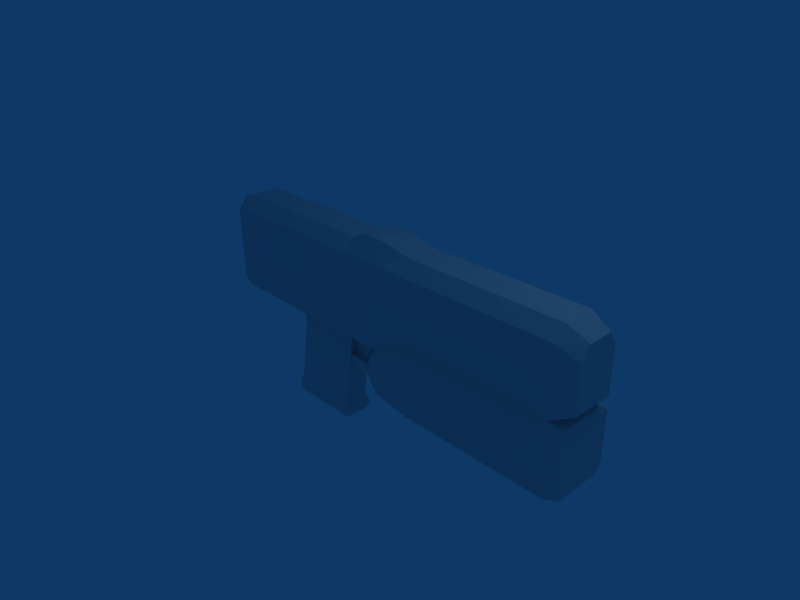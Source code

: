 # Source: custom_weapon_gun_1P.blend  (saved by Blender 2.45.0; exported with 4.5.12 LTS)
import bpy
from mathutils import Matrix  # noqa: F401  (used for matrix-valued properties, if any)

bpy.ops.wm.read_factory_settings(use_empty=True)
scene = bpy.context.scene
scene.name = 'Scene'

# ---- collections
col_collection_1 = bpy.data.collections.new('Collection 1'); scene.collection.children.link(col_collection_1)

# ---- world
world_world = bpy.data.worlds.new('World'); scene.world = world_world
world_world.color = (0.05656, 0.2208, 0.4)
world_world.use_sun_shadow = False
world_world.sun_shadow_jitter_overblur = 0.0
world_world.cycles.sampling_method = 'MANUAL'
world_world.cycles.sample_map_resolution = 256

# ---- cameras
cam_camera = bpy.data.cameras.new('Camera')
cam_camera.passepartout_alpha = 0.2
cam_camera.clip_end = 100.0
cam_camera.lens = 35.0
cam_camera.ortho_scale = 7.314
cam_camera.show_passepartout = False
cam_camera.show_safe_areas = True
cam_camera.dof.focus_distance = 0.0
cam_camera.dof.aperture_fstop = 128.0

# ---- lights
light_spot = bpy.data.lights.new('Spot', 'POINT')
light_spot.transmission_factor = 0.0
light_spot.cutoff_distance = 30.0
light_spot.energy = 100.0
light_spot.shadow_buffer_clip_start = 1.001
light_spot.shadow_soft_size = 1.0
light_spot.shadow_maximum_resolution = 0.006
light_spot.use_absolute_resolution = True
light_spot.cycles.use_multiple_importance_sampling = False

# ---- meshes
me_cube = bpy.data.meshes.new('Cube')
me_cube.from_pydata([(-1.674, 0.426, -0.1), (-0.174, 0.426, -0.1), (-0.174, -0.374, -0.1), (-1.674, -0.374, -0.1), (-1.674, 0.426, 1.2), (-0.174, 0.426, 1.2), (-0.174, -0.374, 1.2), (-1.674, -0.374, 1.2), (-2.674, -0.374, 1.2), (-2.674, 0.426, 1.2), (-2.674, -0.374, -0.1), (-2.674, 0.426, -0.1), (0.02601, -0.374, 1.2), (0.02601, 0.426, 1.2), (0.02601, -0.374, -0.1), (0.02601, 0.426, -0.1), (3.326, 0.426, 0.2), (3.326, -0.374, 0.2), (3.326, 0.426, 1.2), (3.326, -0.374, 1.2), (3.626, -0.294, 1.04), (3.626, 0.346, 1.04), (3.626, -0.294, 0.36), (3.626, 0.346, 0.36), (-1.474, -0.166, -0.3), (-0.374, -0.166, -0.3), (-0.374, 0.218, -0.3), (-1.474, 0.218, -0.3), (-1.674, 0.218, -1.5), (-0.574, 0.218, -1.5), (-0.574, -0.166, -1.5), (-1.674, -0.166, -1.5), (-1.74, -0.189, -1.6), (-0.508, -0.189, -1.6), (-0.508, 0.241, -1.6), (-1.74, 0.241, -1.6), (-2.874, 0.386, -0.02), (-2.874, -0.334, -0.02), (-2.874, 0.386, 1.12), (-2.874, -0.334, 1.12), (0.356, 0.426, -0.1), (0.356, -0.374, -0.1), (0.356, -0.374, 1.2), (0.356, 0.426, 1.2), (0.95, 0.426, 0.2), (0.95, -0.374, 0.2), (0.95, -0.374, 1.2), (0.95, 0.426, 1.2), (0.9538, 0.266, 1.4), (0.9538, -0.214, 1.4), (0.3598, 0.266, 1.5), (0.3598, -0.214, 1.5), (-2.87, -0.19, 1.32), (-2.87, 0.242, 1.32), (3.63, 0.218, 1.24), (3.63, -0.166, 1.24), (3.33, -0.214, 1.4), (3.33, 0.266, 1.4), (0.02982, 0.266, 1.5), (0.02982, -0.214, 1.5), (-2.67, 0.266, 1.4), (-2.67, -0.214, 1.4), (-1.67, -0.214, 1.4), (-0.1702, -0.214, 1.4), (-0.1702, 0.266, 1.4), (-1.67, 0.266, 1.4), (0.9732, -0.494, 0.1027), (0.9732, 0.546, 0.1027), (0.3792, -0.494, -0.1973), (0.3792, 0.546, -0.1973), (3.349, -0.494, 0.1027), (3.349, 0.546, 0.1027), (3.349, 0.546, -0.6973), (3.349, -0.494, -0.6973), (0.3792, 0.546, -0.4973), (0.3792, -0.494, -0.4973), (0.9732, 0.546, -0.6973), (0.9732, -0.494, -0.6973), (0.9732, -0.39, -0.8973), (0.9732, 0.442, -0.8973), (0.3792, -0.39, -0.7973), (0.3792, 0.442, -0.7973), (3.349, -0.39, -0.8973), (3.349, 0.442, -0.8973), (3.549, 0.4004, -0.8398), (3.549, -0.3484, -0.8398), (3.549, -0.442, -0.6598), (3.549, 0.494, -0.6598), (3.549, 0.494, 0.06015), (3.549, -0.442, 0.06015), (3.528, -0.334, 0.1477), (3.528, 0.386, 0.1477), (0.2792, 0.1924, -0.7973), (0.2792, -0.1404, -0.7973), (0.2792, -0.182, -0.5973), (0.2792, 0.234, -0.5973), (-0.5208, 0.1924, -0.5973), (-0.5208, -0.1404, -0.5973), (-0.5208, -0.1071, -0.7973), (-0.5208, 0.1591, -0.7973), (-0.4922, -0.05399, -0.04946), (-0.4922, -0.05399, -0.5495), (-0.09223, -0.05399, -0.5495), (0.007766, -0.05399, -0.04946), (-0.4922, 0.106, -0.04946), (-0.4922, 0.106, -0.5495), (-0.09223, 0.106, -0.5495), (0.007766, 0.106, -0.04946), (-0.09223, 0.106, -0.6495), (-0.4922, 0.106, -0.6495), (-0.09223, -0.05399, -0.6495), (-0.4922, -0.05399, -0.6495), (-1.74, 0.241, -1.7), (-0.508, 0.241, -1.7), (-0.508, -0.189, -1.7), (-1.74, -0.189, -1.7), (-1.678, -0.1675, -1.8), (-0.5696, -0.1675, -1.8), (-0.5696, 0.2195, -1.8), (-1.678, 0.2195, -1.8)], [], [(0, 4, 5, 1), (2, 6, 7, 3), (3, 7, 8, 10), (4, 0, 11, 9), (0, 3, 10, 11), (6, 2, 14, 12), (1, 5, 13, 15), (2, 1, 15, 14), (19, 17, 22, 20), (16, 18, 21, 23), (17, 16, 23, 22), (23, 21, 20, 22), (2, 3, 24, 25), (3, 0, 27, 24), (0, 1, 26, 27), (1, 2, 25, 26), (26, 25, 30, 29), (27, 26, 29, 28), (24, 27, 28, 31), (25, 24, 31, 30), (30, 31, 32, 33), (31, 28, 35, 32), (28, 29, 34, 35), (29, 30, 33, 34), (11, 10, 37, 36), (9, 11, 36, 38), (10, 8, 39, 37), (37, 39, 38, 36), (15, 40, 41, 14), (13, 43, 40, 15), (14, 41, 42, 12), (43, 47, 44, 40), (47, 18, 16, 44), (41, 45, 46, 42), (45, 17, 19, 46), (18, 47, 48, 57), (47, 43, 50, 48), (42, 46, 49, 51), (46, 19, 56, 49), (43, 13, 58, 50), (12, 42, 51, 59), (39, 8, 61, 52), (38, 39, 52, 53), (9, 38, 53, 60), (20, 21, 54, 55), (21, 18, 57, 54), (19, 20, 55, 56), (13, 5, 64, 58), (6, 12, 59, 63), (4, 9, 60, 65), (8, 7, 62, 61), (7, 6, 63, 62), (5, 4, 65, 64), (65, 62, 63, 64), (62, 65, 60, 61), (64, 63, 59, 58), (57, 56, 55, 54), (61, 60, 53, 52), (59, 51, 50, 58), (51, 49, 48, 50), (49, 56, 57, 48), (17, 45, 66, 70), (45, 41, 68, 66), (44, 16, 71, 67), (40, 44, 67, 69), (41, 40, 69, 68), (68, 69, 74, 75), (69, 67, 76, 74), (67, 71, 72, 76), (66, 68, 75, 77), (70, 66, 77, 73), (73, 77, 78, 82), (77, 75, 80, 78), (76, 72, 83, 79), (74, 76, 79, 81), (81, 79, 78, 80), (79, 83, 82, 78), (82, 83, 84, 85), (83, 72, 87, 84), (73, 82, 85, 86), (72, 71, 88, 87), (70, 73, 86, 89), (71, 16, 91, 88), (17, 70, 89, 90), (16, 17, 90, 91), (91, 90, 89, 88), (88, 89, 86, 87), (87, 86, 85, 84), (81, 80, 93, 92), (74, 81, 92, 95), (80, 75, 94, 93), (75, 74, 95, 94), (94, 95, 96, 97), (93, 94, 97, 98), (95, 92, 99, 96), (92, 93, 98, 99), (97, 96, 99, 98), (102, 103, 100, 101), (104, 107, 106, 105), (100, 104, 105, 101), (102, 106, 107, 103), (103, 107, 104, 100), (106, 102, 110, 108), (101, 105, 109, 111), (105, 106, 108, 109), (102, 101, 111, 110), (111, 109, 108, 110), (34, 33, 114, 113), (35, 34, 113, 112), (32, 35, 112, 115), (33, 32, 115, 114), (114, 115, 116, 117), (115, 112, 119, 116), (112, 113, 118, 119), (113, 114, 117, 118), (117, 116, 119, 118)])
_uv = me_cube.uv_layers.new(name='UVTex')
_uv.uv.foreach_set('vector', [0.0008184, 0.1619, 0.1757, 0.1624, 0.1751, 0.3648, 0.0002137, 0.3643, 0.2152, 0.514, 0.39, 0.5134, 0.3906, 0.7158, 0.2158, 0.7164, 0.2158, 0.7164, 0.3906, 0.7158, 0.391, 0.8508, 0.2162, 0.8513, 0.1757, 0.1624, 0.0008184, 0.1619, 0.001222, 0.02693, 0.1761, 0.02747, 0.8873, 0.0364, 0.995, 0.03673, 0.9945, 0.1717, 0.8869, 0.1713, 0.39, 0.5134, 0.2152, 0.514, 0.2151, 0.487, 0.39, 0.4864, 0.0002137, 0.3643, 0.1751, 0.3648, 0.175, 0.3918, 0.000133, 0.3913, 0.6796, 0.9845, 0.68, 0.8765, 0.7069, 0.8766, 0.7065, 0.9845, 0.3886, 0.04113, 0.2541, 0.04155, 0.2753, 0.0009532, 0.3668, 0.0006716, 0.03915, 0.8367, 0.1736, 0.8371, 0.1518, 0.8776, 0.06038, 0.8773, 0.2822, 0.9862, 0.2826, 0.8783, 0.323, 0.8892, 0.3227, 0.9755, 0.9635, 0.8644, 0.9638, 0.9561, 0.8777, 0.9563, 0.8775, 0.8647, 0.9707, 0.8486, 0.9701, 0.6462, 0.9982, 0.673, 0.9986, 0.8215, 0.9945, 0.4277, 0.8869, 0.428, 0.9148, 0.3998, 0.9665, 0.3996, 0.9715, 0.6462, 0.9721, 0.4438, 1.0, 0.471, 0.9995, 0.6194, 0.4355, 0.5493, 0.5431, 0.5497, 0.515, 0.5779, 0.4634, 0.5777, 0.4634, 0.5777, 0.515, 0.5779, 0.5145, 0.7409, 0.4629, 0.7408, 0.8985, 0.6321, 0.7513, 0.6462, 0.7627, 0.4825, 0.91, 0.4684, 0.9665, 0.3996, 0.9148, 0.3998, 0.9143, 0.2392, 0.966, 0.239, 0.7513, 0.6462, 0.8985, 0.6603, 0.91, 0.8241, 0.7627, 0.81, 0.7627, 0.81, 0.91, 0.8241, 0.9176, 0.8383, 0.7526, 0.8225, 0.966, 0.239, 0.9143, 0.2392, 0.9112, 0.2261, 0.969, 0.2259, 0.91, 0.4684, 0.7627, 0.4825, 0.7526, 0.4699, 0.9176, 0.4541, 0.4629, 0.7408, 0.5145, 0.7409, 0.5176, 0.754, 0.4597, 0.7538, 0.8869, 0.1713, 0.9945, 0.1717, 0.9891, 0.1986, 0.8922, 0.1983, 0.1761, 0.02747, 0.001222, 0.02693, 0.01197, 0.0, 0.1653, 0.000472, 0.2162, 0.8513, 0.391, 0.8508, 0.3803, 0.8778, 0.2269, 0.8783, 0.5426, 0.7813, 0.5431, 0.935, 0.4462, 0.9353, 0.4458, 0.7816, 0.7069, 0.8766, 0.7513, 0.8767, 0.7509, 0.9847, 0.7065, 0.9845, 0.175, 0.3918, 0.1748, 0.4363, 0.0, 0.4358, 0.000133, 0.3913, 0.2151, 0.487, 0.215, 0.4424, 0.3898, 0.4419, 0.39, 0.4864, 0.1748, 0.4363, 0.1746, 0.5165, 0.04011, 0.5161, 0.0, 0.4358, 0.1746, 0.5165, 0.1736, 0.8371, 0.03915, 0.8367, 0.04011, 0.5161, 0.215, 0.4424, 0.2551, 0.3622, 0.3896, 0.3618, 0.3898, 0.4419, 0.2551, 0.3622, 0.2541, 0.04155, 0.3886, 0.04113, 0.3896, 0.3618, 0.1736, 0.8371, 0.1746, 0.5165, 0.2012, 0.5172, 0.2002, 0.8378, 0.1746, 0.5165, 0.1748, 0.4363, 0.2148, 0.4371, 0.2012, 0.5172, 0.3898, 0.4419, 0.3896, 0.3618, 0.4161, 0.3611, 0.4298, 0.4412, 0.3896, 0.3618, 0.3886, 0.04113, 0.4152, 0.04044, 0.4161, 0.3611, 0.1748, 0.4363, 0.175, 0.3918, 0.215, 0.3925, 0.2148, 0.4371, 0.39, 0.4864, 0.3898, 0.4419, 0.4298, 0.4412, 0.4299, 0.4857, 0.3803, 0.8778, 0.391, 0.8508, 0.4176, 0.8501, 0.4069, 0.8771, 0.4462, 0.9353, 0.5431, 0.935, 0.5238, 0.962, 0.4657, 0.9622, 0.1761, 0.02747, 0.1653, 0.000472, 0.1919, 0.001153, 0.2026, 0.02816, 0.8777, 0.9563, 0.9638, 0.9561, 0.9467, 0.9831, 0.895, 0.9832, 0.1518, 0.8776, 0.1736, 0.8371, 0.2002, 0.8378, 0.1784, 0.8783, 0.3886, 0.04113, 0.3668, 0.0006716, 0.3934, 0.0, 0.4152, 0.04044, 0.175, 0.3918, 0.1751, 0.3648, 0.2016, 0.3655, 0.215, 0.3925, 0.39, 0.5134, 0.39, 0.4864, 0.4299, 0.4857, 0.4166, 0.5127, 0.1757, 0.1624, 0.1761, 0.02747, 0.2026, 0.02816, 0.2022, 0.1631, 0.391, 0.8508, 0.3906, 0.7158, 0.4172, 0.7152, 0.4176, 0.8501, 0.3906, 0.7158, 0.39, 0.5134, 0.4166, 0.5127, 0.4172, 0.7152, 0.1751, 0.3648, 0.1757, 0.1624, 0.2022, 0.1631, 0.2016, 0.3655, 0.6846, 0.1624, 0.7492, 0.1622, 0.7498, 0.3645, 0.6852, 0.3647, 0.7492, 0.1622, 0.6846, 0.1624, 0.6842, 0.02751, 0.7488, 0.02731, 0.6852, 0.3647, 0.7498, 0.3645, 0.7499, 0.3919, 0.6853, 0.3921, 0.6867, 0.8368, 0.7513, 0.8366, 0.7449, 0.8763, 0.6933, 0.8765, 0.7488, 0.02731, 0.6842, 0.02751, 0.6874, 0.0001789, 0.7455, 0.0, 0.7499, 0.3919, 0.75, 0.4364, 0.6855, 0.4366, 0.6853, 0.3921, 0.75, 0.4364, 0.7503, 0.5161, 0.6857, 0.5163, 0.6855, 0.4366, 0.7503, 0.5161, 0.7513, 0.8366, 0.6867, 0.8368, 0.6857, 0.5163, 0.6681, 0.4019, 0.6671, 0.08141, 0.6832, 0.08406, 0.6842, 0.4045, 0.6671, 0.08141, 0.6668, 0.0, 0.683, 0.002657, 0.6832, 0.08406, 0.5595, 0.08174, 0.5605, 0.4022, 0.5443, 0.405, 0.5433, 0.08449, 0.5592, 0.0003311, 0.5595, 0.08174, 0.5433, 0.08449, 0.5431, 0.003087, 0.9712, 0.5219, 0.9715, 0.6299, 0.9583, 0.6461, 0.9579, 0.5057, 0.9579, 0.5057, 0.9583, 0.6461, 0.918, 0.6462, 0.9176, 0.5059, 0.8468, 0.0001876, 0.8869, 0.08047, 0.7793, 0.08014, 0.8065, 6.341e-05, 0.8869, 0.08047, 0.886, 0.4011, 0.7784, 0.4008, 0.7793, 0.08014, 0.6788, 0.7792, 0.6387, 0.8595, 0.5983, 0.8596, 0.5712, 0.7795, 0.6778, 0.4586, 0.6788, 0.7792, 0.5712, 0.7795, 0.5702, 0.4589, 0.5702, 0.4589, 0.5712, 0.7795, 0.544, 0.7795, 0.5431, 0.4589, 0.5712, 0.7795, 0.5983, 0.8596, 0.5577, 0.8597, 0.544, 0.7795, 0.7793, 0.08014, 0.7784, 0.4008, 0.7513, 0.4007, 0.7522, 0.08011, 0.8065, 6.341e-05, 0.7793, 0.08014, 0.7522, 0.08011, 0.7659, 0.0, 0.4299, 0.4277, 0.4302, 0.3475, 0.5421, 0.3479, 0.5419, 0.428, 0.4302, 0.3475, 0.4312, 0.02692, 0.5431, 0.02726, 0.5421, 0.3479, 0.5431, 0.02726, 0.4312, 0.02692, 0.4369, 0.0, 0.5376, 0.0003098, 0.7513, 0.4007, 0.7784, 0.4008, 0.7832, 0.4277, 0.7588, 0.4277, 0.5702, 0.4589, 0.5431, 0.4589, 0.5506, 0.432, 0.5751, 0.4319, 0.7784, 0.4008, 0.886, 0.4011, 0.8801, 0.428, 0.7832, 0.4277, 0.6778, 0.4586, 0.5702, 0.4589, 0.5751, 0.4319, 0.6719, 0.4316, 0.5443, 0.405, 0.5605, 0.4022, 0.5659, 0.4292, 0.5514, 0.4316, 0.6681, 0.4019, 0.6842, 0.4045, 0.6773, 0.4313, 0.6628, 0.4289, 0.5605, 0.4022, 0.6681, 0.4019, 0.6628, 0.4289, 0.5659, 0.4292, 0.7661, 0.8644, 0.863, 0.8647, 0.8775, 0.8764, 0.7515, 0.876, 0.7515, 0.876, 0.8775, 0.8764, 0.8772, 0.9735, 0.7513, 0.9731, 0.7513, 0.9731, 0.8772, 0.9735, 0.8645, 0.9977, 0.7638, 0.9974, 0.4299, 0.4277, 0.5419, 0.428, 0.5082, 0.4414, 0.4635, 0.4413, 0.1765, 0.927, 0.182, 0.8846, 0.215, 0.8783, 0.215, 0.9058, 0.03269, 0.9207, 0.02722, 0.8783, 0.06568, 0.8995, 0.06568, 0.927, 0.6783, 0.8597, 0.6788, 1.0, 0.6648, 0.9579, 0.6646, 0.9018, 0.6646, 0.9018, 0.6648, 0.9579, 0.5572, 0.9527, 0.5571, 0.9077, 0.3355, 0.8783, 0.3625, 0.8783, 0.3627, 0.9862, 0.3357, 0.9862, 0.02699, 0.9862, 0.0, 0.9862, 0.0002499, 0.8783, 0.02722, 0.8783, 0.4635, 0.4413, 0.5082, 0.4414, 0.5034, 0.5493, 0.4676, 0.5492, 0.1143, 0.8783, 0.1145, 0.9232, 0.08757, 0.9188, 0.08746, 0.8828, 0.2282, 0.9458, 0.215, 0.8783, 0.2822, 0.8785, 0.282, 0.9459, 0.4299, 0.9592, 0.3627, 0.9594, 0.3759, 0.8919, 0.4297, 0.8917, 0.1765, 0.9591, 0.155, 0.9592, 0.1548, 0.8918, 0.1763, 0.8917, 0.08725, 0.9464, 0.06573, 0.9463, 0.06593, 0.8783, 0.08746, 0.8783, 0.9393, 0.4954, 0.9178, 0.4955, 0.9176, 0.4281, 0.9391, 0.428, 0.06573, 0.9463, 0.08725, 0.9464, 0.08721, 0.9599, 0.06568, 0.9598, 0.1763, 0.8917, 0.1548, 0.8918, 0.1547, 0.8783, 0.1763, 0.8783, 0.4297, 0.8917, 0.3759, 0.8919, 0.3759, 0.8784, 0.4297, 0.8783, 0.2282, 0.9458, 0.282, 0.9459, 0.282, 0.9594, 0.2282, 0.9593, 0.1546, 0.9323, 0.1331, 0.9322, 0.1332, 0.8783, 0.1547, 0.8783, 0.4597, 0.7538, 0.5176, 0.754, 0.5175, 0.7675, 0.4597, 0.7673, 0.9176, 0.4541, 0.7526, 0.4699, 0.7513, 0.4565, 0.9163, 0.4407, 0.969, 0.2259, 0.9112, 0.2261, 0.9112, 0.2126, 0.969, 0.2124, 0.7526, 0.8225, 0.9176, 0.8383, 0.9163, 0.8517, 0.7513, 0.8359, 0.7513, 0.8359, 0.9163, 0.8517, 0.9068, 0.8644, 0.7583, 0.8502, 0.969, 0.2124, 0.9112, 0.2126, 0.914, 0.1988, 0.9661, 0.1986, 0.9163, 0.4407, 0.7513, 0.4565, 0.7583, 0.4422, 0.9068, 0.428, 0.4597, 0.7673, 0.5175, 0.7675, 0.5146, 0.7813, 0.4625, 0.7812, 0.9701, 0.6464, 0.9696, 0.796, 0.9176, 0.7958, 0.918, 0.6462])
me_cube.use_remesh_preserve_volume = False
me_cube.use_remesh_preserve_attributes = False
me_cube.use_mirror_vertex_groups = False
me_cube.update()
arm_armature = bpy.data.armatures.new('Armature')  # bones are not reproduced

# ---- objects
ob_armature = bpy.data.objects.new('Armature', arm_armature)
ob_cube = bpy.data.objects.new('Cube', me_cube)
ob_lamp = bpy.data.objects.new('Lamp', light_spot)
ob_camera = bpy.data.objects.new('Camera', cam_camera)

# ---- transforms, parenting, visibility, modifiers, constraints
ob_armature.location = (0.0, 0.0, 0.0)
ob_armature.lock_rotations_4d = False
ob_armature.empty_display_type = 'ARROWS'
ob_armature.color = (0.0, 0.0, 0.0, 1.0)
ob_armature.lineart.crease_threshold = 0.0
ob_cube.parent = ob_armature
ob_cube.location = (0.0, 0.0, 0.0)
ob_cube.lock_rotations_4d = False
ob_cube.empty_display_type = 'ARROWS'
ob_cube.color = (0.0, 0.0, 0.0, 1.0)
ob_cube.lineart.crease_threshold = 0.0
_vg = ob_cube.vertex_groups.new(name='Bone')
_vg.add([0, 1, 2, 3, 4, 5, 6, 7, 8, 9, 10, 11, 12, 13, 14, 15, 16, 17, 18, 19, 20, 21, 22, 23, 24, 25, 26, 27, 28, 29, 30, 31, 32, 33, 34, 35, 36, 37, 38, 39, 40, 41, 42, 43, 44, 45, 46, 47, 48, 49, 50, 51, 52, 53, 54, 55, 56, 57, 58, 59, 60, 61, 62, 63, 64, 65, 66, 67, 68, 69, 70, 71, 72, 73, 74, 75, 76, 77, 78, 79, 80, 81, 82, 83, 84, 85, 86, 87, 88, 89, 90, 91, 92, 93, 94, 95, 96, 97, 98, 99, 100, 101, 102, 103, 104, 105, 106, 107, 108, 109, 110, 111, 112, 113, 114, 115, 116, 117, 118, 119], 1.0, 'REPLACE')
_m = ob_cube.modifiers.new('Armature', 'ARMATURE')
_m.object = ob_armature
_m.use_bone_envelopes = True
ob_lamp.location = (4.076, 1.005, 5.904)
ob_lamp.rotation_euler = (0.6503, 0.05522, 1.866)
ob_lamp.lock_rotations_4d = False
ob_lamp.empty_display_type = 'ARROWS'
ob_lamp.color = (0.0, 0.0, 0.0, 0.0)
ob_lamp.lineart.crease_threshold = 0.0
ob_camera.location = (7.481, -6.508, 5.344)
ob_camera.rotation_euler = (1.109, 0.01082, 0.8149)
ob_camera.lock_rotations_4d = False
ob_camera.empty_display_type = 'ARROWS'
ob_camera.color = (0.0, 0.0, 0.0, 0.0)
ob_camera.display_type = 'WIRE'
ob_camera.lineart.crease_threshold = 0.0

# ---- collection membership
col_collection_1.objects.link(ob_armature)
col_collection_1.objects.link(ob_cube)
col_collection_1.objects.link(ob_lamp)
col_collection_1.objects.link(ob_camera)

# ---- scene / render settings (as saved in the file)
scene.camera = ob_camera
scene.frame_start = 1; scene.frame_end = 250; scene.frame_set(1)
scene.render.engine = 'BLENDER_EEVEE_NEXT'
scene.render.image_settings.file_format = 'JPEG'
scene.render.image_settings.color_mode = 'RGB'
scene.render.image_settings.compression = 90
scene.render.resolution_x = 800
scene.render.resolution_y = 600
scene.render.pixel_aspect_x = 100.0
scene.render.pixel_aspect_y = 100.0
scene.render.fps = 25
scene.render.dither_intensity = 0.0
scene.render.use_compositing = False
scene.render.use_sequencer = False
scene.render.bake_margin = 2
scene.render.bake_bias = 0.0
scene.render.use_stamp_time = False
scene.render.use_stamp_date = False
scene.render.use_stamp_frame = False
scene.render.use_stamp_camera = False
scene.render.use_stamp_scene = False
scene.render.use_stamp_filename = False
scene.render.use_stamp_render_time = False
scene.render.stamp_font_size = 0
scene.cycles.use_denoising = False
scene.cycles.samples = 10
scene.cycles.sampling_pattern = 'TABULATED_SOBOL'
scene.cycles.light_sampling_threshold = 0.0
scene.cycles.use_adaptive_sampling = False
scene.cycles.use_light_tree = False
scene.cycles.blur_glossy = 0.0
scene.cycles.volume_bounces = 1
scene.cycles.pixel_filter_type = 'GAUSSIAN'
scene.cycles.sample_clamp_indirect = 0.0
scene.view_settings.view_transform = 'Raw'
bpy.context.view_layer.update()
